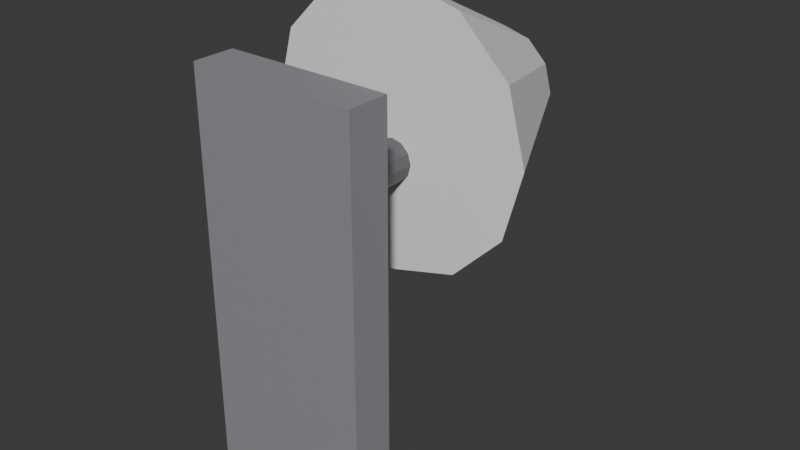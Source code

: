 # Source: ILU_Arandela_v01.blend  (saved by Blender 4.2.66; exported with 4.5.12 LTS)
import bpy
from mathutils import Matrix  # noqa: F401  (used for matrix-valued properties, if any)

bpy.ops.wm.read_factory_settings(use_empty=True)
scene = bpy.context.scene
scene.name = 'Scene'

# ---- collections
col_collection = bpy.data.collections.new('Collection'); scene.collection.children.link(col_collection)

# ---- materials (node trees are filled in below, after node groups)
mat_polyroom_pbr = bpy.data.materials.new('Polyroom_PBR')

# ---- material node trees
mat_polyroom_pbr.use_nodes = True; mat_polyroom_pbr.node_tree.nodes.clear()
_N = mat_polyroom_pbr.node_tree.nodes; _L = mat_polyroom_pbr.node_tree.links
n0 = _N.new('ShaderNodeOutputMaterial'); n0.name = 'Material Output'; n0.location = (300, 0)
n1 = _N.new('ShaderNodeBsdfPrincipled'); n1.name = 'Principled BSDF'; n1.location = (0, 0)
n2 = _N.new('ShaderNodeVertexColor'); n2.name = 'Color Attribute'; n2.location = (-300, 0)
n2.layer_name = 'Color'
_L.new(n2.outputs[0], n1.inputs[0])
_L.new(n1.outputs[0], n0.inputs[0])
n0.is_active_output = True

# ---- world
world_world = bpy.data.worlds.new('World'); scene.world = world_world
world_world.use_nodes = True; world_world.node_tree.nodes.clear()
_N = world_world.node_tree.nodes; _L = world_world.node_tree.links
n0 = _N.new('ShaderNodeOutputWorld'); n0.name = 'World Output'; n0.location = (300, 300)
n1 = _N.new('ShaderNodeBackground'); n1.name = 'Background'; n1.location = (10, 300)
n1.inputs[0].default_value = (0.05088, 0.05088, 0.05088, 1.0)
_L.new(n1.outputs[0], n0.inputs[0])
n0.is_active_output = True
world_world.color = (0.05088, 0.05088, 0.05088)
world_world.sun_shadow_jitter_overblur = 0.0

# ---- meshes
me_ilu_arandela_v01_mesh = bpy.data.meshes.new('ILU_Arandela_v01_Mesh')
me_ilu_arandela_v01_mesh.from_pydata([(0.0, 0.21, 0.28), (0.0, 0.09, 0.34), (0.02, 0.21, 0.2746), (0.05, 0.09, 0.3266), (0.03464, 0.21, 0.26), (0.0866, 0.09, 0.29), (0.04, 0.21, 0.24), (0.1, 0.09, 0.24), (0.03464, 0.21, 0.22), (0.0866, 0.09, 0.19), (0.02, 0.21, 0.2054), (0.05, 0.09, 0.1534), (0.0, 0.21, 0.2), (0.0, 0.09, 0.14), (-0.02, 0.21, 0.2054), (-0.05, 0.09, 0.1534), (-0.03464, 0.21, 0.22), (-0.0866, 0.09, 0.19), (-0.04, 0.21, 0.24), (-0.1, 0.09, 0.24), (-0.03464, 0.21, 0.26), (-0.0866, 0.09, 0.29), (-0.02, 0.21, 0.2746), (-0.05, 0.09, 0.3266), (-0.06, -0.015, 0.0), (-0.06, -0.015, 0.3), (-0.06, 0.015, 0.0), (-0.06, 0.015, 0.3), (0.06, -0.015, 0.0), (0.06, -0.015, 0.3), (0.06, 0.015, 0.0), (0.06, 0.015, 0.3), (0.0, 0.155, 0.235), (0.0, 0.005, 0.235), (0.0075, 0.155, 0.233), (0.0075, 0.005, 0.233), (0.01299, 0.155, 0.2275), (0.01299, 0.005, 0.2275), (0.015, 0.155, 0.22), (0.015, 0.005, 0.22), (0.01299, 0.155, 0.2125), (0.01299, 0.005, 0.2125), (0.0075, 0.155, 0.207), (0.0075, 0.005, 0.207), (0.0, 0.155, 0.205), (0.0, 0.005, 0.205), (-0.0075, 0.155, 0.207), (-0.0075, 0.005, 0.207), (-0.01299, 0.155, 0.2125), (-0.01299, 0.005, 0.2125), (-0.015, 0.155, 0.22), (-0.015, 0.005, 0.22), (-0.01299, 0.155, 0.2275), (-0.01299, 0.005, 0.2275), (-0.0075, 0.155, 0.233), (-0.0075, 0.005, 0.233), (0.01323, 0.1682, 0.259), (0.02291, 0.1815, 0.2425), (0.02645, 0.1864, 0.22), (0.02291, 0.1815, 0.1975), (0.01323, 0.1682, 0.181), (0.0214, 0.157, 0.259), (0.03706, 0.162, 0.2425), (0.0428, 0.1639, 0.22), (0.03706, 0.162, 0.1975), (0.0214, 0.157, 0.181), (0.0214, 0.143, 0.259), (0.03706, 0.138, 0.2425), (0.0428, 0.1361, 0.22), (0.03706, 0.138, 0.1975), (0.0214, 0.143, 0.181), (0.01323, 0.1318, 0.259), (0.02291, 0.1185, 0.2425), (0.02645, 0.1136, 0.22), (0.02291, 0.1185, 0.1975), (0.01323, 0.1318, 0.181), (3.725e-09, 0.1275, 0.259), (1.863e-09, 0.111, 0.2425), (7.451e-09, 0.105, 0.22), (1.863e-09, 0.111, 0.1975), (3.725e-09, 0.1275, 0.181), (-0.01323, 0.1318, 0.259), (-0.02291, 0.1185, 0.2425), (-0.02645, 0.1136, 0.22), (-0.02291, 0.1185, 0.1975), (-0.01323, 0.1318, 0.181), (0.0, 0.15, 0.265), (-0.0214, 0.143, 0.259), (-0.03706, 0.138, 0.2425), (-0.0428, 0.1361, 0.22), (-0.03706, 0.138, 0.1975), (-0.0214, 0.143, 0.181), (0.0, 0.15, 0.175), (-0.0214, 0.157, 0.259), (-0.03706, 0.162, 0.2425), (-0.0428, 0.1639, 0.22), (-0.03706, 0.162, 0.1975), (-0.0214, 0.157, 0.181), (-0.01323, 0.1682, 0.259), (-0.02291, 0.1815, 0.2425), (-0.02645, 0.1864, 0.22), (-0.02291, 0.1815, 0.1975), (-0.01323, 0.1682, 0.181), (-3.725e-09, 0.1725, 0.259), (-3.725e-09, 0.189, 0.2425), (-7.451e-09, 0.195, 0.22), (-3.725e-09, 0.189, 0.1975), (-3.725e-09, 0.1725, 0.181)], [], [(0, 1, 3, 2), (2, 3, 5, 4), (4, 5, 7, 6), (6, 7, 9, 8), (8, 9, 11, 10), (10, 11, 13, 12), (12, 13, 15, 14), (14, 15, 17, 16), (16, 17, 19, 18), (18, 19, 21, 20), (3, 1, 23, 21, 19, 17, 15, 13, 11, 9, 7, 5), (20, 21, 23, 22), (22, 23, 1, 0), (0, 2, 4, 6, 8, 10, 12, 14, 16, 18, 20, 22), (24, 25, 27, 26), (26, 27, 31, 30), (30, 31, 29, 28), (28, 29, 25, 24), (26, 30, 28, 24), (31, 27, 25, 29), (32, 33, 35, 34), (34, 35, 37, 36), (36, 37, 39, 38), (38, 39, 41, 40), (40, 41, 43, 42), (42, 43, 45, 44), (44, 45, 47, 46), (46, 47, 49, 48), (48, 49, 51, 50), (50, 51, 53, 52), (35, 33, 55, 53, 51, 49, 47, 45, 43, 41, 39, 37), (52, 53, 55, 54), (54, 55, 33, 32), (32, 34, 36, 38, 40, 42, 44, 46, 48, 50, 52, 54), (92, 107, 60), (106, 105, 58, 59), (104, 103, 56, 57), (107, 106, 59, 60), (105, 104, 57, 58), (103, 86, 56), (60, 59, 64, 65), (58, 57, 62, 63), (56, 86, 61), (92, 60, 65), (59, 58, 63, 64), (57, 56, 61, 62), (65, 64, 69, 70), (63, 62, 67, 68), (61, 86, 66), (92, 65, 70), (64, 63, 68, 69), (62, 61, 66, 67), (70, 69, 74, 75), (68, 67, 72, 73), (66, 86, 71), (92, 70, 75), (69, 68, 73, 74), (67, 66, 71, 72), (75, 74, 79, 80), (73, 72, 77, 78), (71, 86, 76), (92, 75, 80), (74, 73, 78, 79), (72, 71, 76, 77), (78, 77, 82, 83), (76, 86, 81), (92, 80, 85), (79, 78, 83, 84), (77, 76, 81, 82), (80, 79, 84, 85), (81, 86, 87), (92, 85, 91), (84, 83, 89, 90), (82, 81, 87, 88), (85, 84, 90, 91), (83, 82, 88, 89), (92, 91, 97), (90, 89, 95, 96), (88, 87, 93, 94), (91, 90, 96, 97), (89, 88, 94, 95), (87, 86, 93), (92, 97, 102), (96, 95, 100, 101), (94, 93, 98, 99), (97, 96, 101, 102), (95, 94, 99, 100), (93, 86, 98), (92, 102, 107), (101, 100, 105, 106), (99, 98, 103, 104), (102, 101, 106, 107), (100, 99, 104, 105), (98, 86, 103)])
_uv = me_ilu_arandela_v01_mesh.uv_layers.new(name='UVMap')
_uv.uv.foreach_set('vector', [0.2234, 0.5188, 0.006927, 0.5076, 0.007626, 0.4218, 0.2237, 0.4845, 0.2237, 0.4845, 0.007626, 0.4218, 0.009535, 0.3644, 0.2245, 0.4615, 0.5992, 0.6546, 0.8153, 0.5544, 0.8189, 0.5995, 0.6007, 0.6726, 0.6007, 0.6726, 0.8189, 0.5995, 0.8202, 0.6787, 0.6012, 0.7043, 0.6012, 0.7043, 0.8202, 0.6787, 0.8189, 0.7708, 0.6007, 0.7411, 0.6007, 0.7411, 0.8189, 0.7708, 0.8153, 0.851, 0.5992, 0.7732, 0.5854, 0.7732, 0.3693, 0.851, 0.3657, 0.7708, 0.5839, 0.7411, 0.5839, 0.7411, 0.3657, 0.7708, 0.3644, 0.6787, 0.5834, 0.7043, 0.5834, 0.7043, 0.3644, 0.6787, 0.3657, 0.5995, 0.5839, 0.6726, 0.5839, 0.6726, 0.3657, 0.5995, 0.3693, 0.5544, 0.5854, 0.6546, 0.3045, 0.05296, 0.3505, 0.1327, 0.3505, 0.2248, 0.3045, 0.3045, 0.2248, 0.3505, 0.1327, 0.3505, 0.05296, 0.3045, 0.006927, 0.2248, 0.006927, 0.1327, 0.05296, 0.05296, 0.1327, 0.006927, 0.2248, 0.006927, 0.2245, 0.584, 0.009535, 0.6706, 0.007626, 0.5986, 0.2237, 0.5552, 0.2237, 0.5552, 0.007626, 0.5986, 0.006927, 0.5076, 0.2234, 0.5188, 0.8525, 0.7278, 0.8844, 0.7094, 0.9212, 0.7094, 0.9531, 0.7278, 0.9715, 0.7597, 0.9715, 0.7966, 0.9531, 0.8284, 0.9212, 0.8469, 0.8844, 0.8469, 0.8525, 0.8284, 0.8341, 0.7966, 0.8341, 0.7597, 0.2383, 0.7406, 0.2383, 0.3673, 0.2915, 0.3644, 0.2915, 0.7377, 0.3644, 0.5405, 0.3644, 0.006927, 0.5778, 0.006927, 0.5778, 0.5405, 0.8305, 0.38, 0.819, 0.006927, 0.8723, 0.008181, 0.8838, 0.3813, 0.5917, 0.5405, 0.5917, 0.006927, 0.8051, 0.006927, 0.8051, 0.5405, 0.819, 0.5325, 0.8305, 0.38, 0.8838, 0.3813, 0.8723, 0.5338, 0.951, 0.2879, 0.951, 0.5, 0.8976, 0.5002, 0.8976, 0.2881, 0.9221, 0.2736, 0.9221, 0.006927, 0.9349, 0.007074, 0.9349, 0.2738, 0.9349, 0.2738, 0.9349, 0.007074, 0.9436, 0.007388, 0.9436, 0.2741, 0.3499, 0.3644, 0.3499, 0.6308, 0.3431, 0.6315, 0.3431, 0.365, 0.3431, 0.365, 0.3431, 0.6315, 0.3312, 0.6318, 0.3312, 0.3654, 0.3312, 0.3654, 0.3312, 0.6318, 0.3174, 0.6318, 0.3174, 0.3654, 0.3174, 0.3654, 0.3174, 0.6318, 0.3054, 0.6315, 0.3054, 0.3651, 0.3499, 0.6464, 0.3499, 0.9128, 0.3378, 0.9132, 0.3378, 0.6467, 0.3378, 0.6467, 0.3378, 0.9132, 0.324, 0.9131, 0.324, 0.6467, 0.324, 0.6467, 0.324, 0.9131, 0.3121, 0.9128, 0.3121, 0.6463, 0.3121, 0.6463, 0.3121, 0.9128, 0.3054, 0.9121, 0.3054, 0.6457, 0.409, 0.8718, 0.4159, 0.8837, 0.4159, 0.8975, 0.409, 0.9095, 0.3971, 0.9164, 0.3833, 0.9164, 0.3713, 0.9095, 0.3644, 0.8975, 0.3644, 0.8837, 0.3713, 0.8718, 0.3833, 0.8649, 0.3971, 0.8649, 0.8976, 0.2739, 0.8976, 0.007238, 0.9084, 0.006987, 0.9084, 0.2737, 0.9084, 0.2737, 0.9084, 0.006987, 0.9221, 0.006927, 0.9221, 0.2736, 0.1908, 0.6844, 0.2028, 0.6913, 0.2097, 0.7033, 0.2097, 0.7171, 0.2028, 0.729, 0.1908, 0.736, 0.177, 0.736, 0.165, 0.729, 0.1581, 0.7171, 0.1581, 0.7033, 0.165, 0.6913, 0.177, 0.6844, 0.08812, 0.9718, 0.04706, 0.9718, 0.05235, 0.9537, 0.1078, 0.788, 0.08364, 0.7561, 0.1211, 0.7277, 0.1403, 0.7634, 0.05944, 0.7243, 0.04173, 0.7009, 0.06047, 0.6867, 0.0919, 0.6996, 0.1255, 0.8114, 0.1078, 0.788, 0.1403, 0.7634, 0.1443, 0.7971, 0.08364, 0.7561, 0.05944, 0.7243, 0.0919, 0.6996, 0.1211, 0.7277, 0.2293, 0.8629, 0.2305, 0.8226, 0.2526, 0.8553, 0.05235, 0.9537, 0.02263, 0.9259, 0.0543, 0.9017, 0.07063, 0.9397, 0.1211, 0.7277, 0.0919, 0.6996, 0.112, 0.6844, 0.1443, 0.7101, 0.2526, 0.8553, 0.2305, 0.8226, 0.2671, 0.8354, 0.08812, 0.9718, 0.05235, 0.9537, 0.07063, 0.9397, 0.02263, 0.9259, 0.006927, 0.8958, 0.04349, 0.8678, 0.0543, 0.9017, 0.2665, 0.8799, 0.2526, 0.8553, 0.2671, 0.8354, 0.2915, 0.8453, 0.07063, 0.9397, 0.0543, 0.9017, 0.09636, 0.8938, 0.09492, 0.9352, 0.04349, 0.8678, 0.0411, 0.8472, 0.08316, 0.8394, 0.09206, 0.8588, 0.2671, 0.8354, 0.2305, 0.8226, 0.2671, 0.8106, 0.08812, 0.9718, 0.07063, 0.9397, 0.09492, 0.9352, 0.0543, 0.9017, 0.04349, 0.8678, 0.09206, 0.8588, 0.09636, 0.8938, 0.2915, 0.8453, 0.2671, 0.8354, 0.2671, 0.8106, 0.2915, 0.8025, 0.09492, 0.9352, 0.09636, 0.8938, 0.1328, 0.9054, 0.1159, 0.9419, 0.8341, 0.5801, 0.8664, 0.5544, 0.8864, 0.5696, 0.8572, 0.5977, 0.2671, 0.8106, 0.2305, 0.8226, 0.2526, 0.7906, 0.08812, 0.9718, 0.09492, 0.9352, 0.1159, 0.9419, 0.09636, 0.8938, 0.09206, 0.8588, 0.1341, 0.8722, 0.1328, 0.9054, 0.2915, 0.8025, 0.2671, 0.8106, 0.2526, 0.7906, 0.2665, 0.7678, 0.8341, 0.6671, 0.838, 0.6334, 0.8705, 0.658, 0.8528, 0.6813, 0.8572, 0.5977, 0.8864, 0.5696, 0.9189, 0.5942, 0.8947, 0.6261, 0.2526, 0.7906, 0.2305, 0.8226, 0.2293, 0.7829, 0.08812, 0.9718, 0.1159, 0.9419, 0.1256, 0.9572, 0.838, 0.6334, 0.8572, 0.5977, 0.8947, 0.6261, 0.8705, 0.658, 0.8864, 0.5696, 0.9179, 0.5567, 0.9366, 0.5709, 0.9189, 0.5942, 0.8947, 0.6261, 0.9189, 0.5942, 0.9513, 0.6189, 0.9322, 0.6546, 0.2293, 0.7829, 0.2305, 0.8226, 0.2059, 0.7904, 0.88, 0.9931, 0.8425, 0.9785, 0.8522, 0.9632, 0.8705, 0.658, 0.8947, 0.6261, 0.9322, 0.6546, 0.903, 0.6826, 0.226, 0.7544, 0.2293, 0.7829, 0.2059, 0.7904, 0.1855, 0.7675, 0.8528, 0.6813, 0.8705, 0.658, 0.903, 0.6826, 0.8715, 0.6956, 0.2059, 0.7904, 0.2305, 0.8226, 0.1914, 0.8104, 0.88, 0.9931, 0.8522, 0.9632, 0.8732, 0.9565, 0.8354, 0.9267, 0.8341, 0.8934, 0.8761, 0.8801, 0.8718, 0.9151, 0.1855, 0.7675, 0.2059, 0.7904, 0.1914, 0.8104, 0.1605, 0.8021, 0.8522, 0.9632, 0.8354, 0.9267, 0.8718, 0.9151, 0.8732, 0.9565, 0.9322, 0.6546, 0.9513, 0.6189, 0.9714, 0.6341, 0.9553, 0.6721, 0.88, 0.9931, 0.8732, 0.9565, 0.8975, 0.961, 0.8718, 0.9151, 0.8761, 0.8801, 0.9247, 0.8891, 0.9138, 0.9229, 0.1605, 0.8021, 0.1914, 0.8104, 0.1914, 0.8351, 0.1605, 0.8449, 0.8732, 0.9565, 0.8718, 0.9151, 0.9138, 0.9229, 0.8975, 0.961, 0.8761, 0.8801, 0.885, 0.8607, 0.927, 0.8685, 0.9247, 0.8891, 0.1914, 0.8104, 0.2305, 0.8226, 0.1914, 0.8351, 0.88, 0.9931, 0.8975, 0.961, 0.9158, 0.975, 0.9138, 0.9229, 0.9247, 0.8891, 0.9612, 0.917, 0.9455, 0.9471, 0.1605, 0.8449, 0.1914, 0.8351, 0.2059, 0.8552, 0.1855, 0.8796, 0.8975, 0.961, 0.9138, 0.9229, 0.9455, 0.9471, 0.9158, 0.975, 0.02299, 0.8022, 0.006927, 0.7641, 0.02699, 0.7489, 0.04616, 0.7846, 0.1914, 0.8351, 0.2305, 0.8226, 0.2059, 0.8552, 0.88, 0.9931, 0.9158, 0.975, 0.9211, 0.9931, 0.07537, 0.8127, 0.04616, 0.7846, 0.08364, 0.7561, 0.1078, 0.788, 0.1855, 0.8796, 0.2059, 0.8552, 0.2293, 0.8629, 0.226, 0.893, 0.1068, 0.8256, 0.07537, 0.8127, 0.1078, 0.788, 0.1255, 0.8114, 0.04616, 0.7846, 0.02699, 0.7489, 0.05944, 0.7243, 0.08364, 0.7561, 0.2059, 0.8552, 0.2305, 0.8226, 0.2293, 0.8629])
_ca = me_ilu_arandela_v01_mesh.color_attributes.new('Color', 'FLOAT_COLOR', 'POINT')
_ca.data.foreach_set('color', [0.92, 0.92, 0.92, 1.0, 0.92, 0.92, 0.92, 1.0, 0.92, 0.92, 0.92, 1.0, 0.92, 0.92, 0.92, 1.0, 0.92, 0.92, 0.92, 1.0, 0.92, 0.92, 0.92, 1.0, 0.92, 0.92, 0.92, 1.0, 0.92, 0.92, 0.92, 1.0, 0.92, 0.92, 0.92, 1.0, 0.92, 0.92, 0.92, 1.0, 0.92, 0.92, 0.92, 1.0, 0.92, 0.92, 0.92, 1.0, 0.92, 0.92, 0.92, 1.0, 0.92, 0.92, 0.92, 1.0, 0.92, 0.92, 0.92, 1.0, 0.92, 0.92, 0.92, 1.0, 0.92, 0.92, 0.92, 1.0, 0.92, 0.92, 0.92, 1.0, 0.92, 0.92, 0.92, 1.0, 0.92, 0.92, 0.92, 1.0, 0.92, 0.92, 0.92, 1.0, 0.92, 0.92, 0.92, 1.0, 0.92, 0.92, 0.92, 1.0, 0.92, 0.92, 0.92, 1.0, 0.3, 0.3, 0.32, 1.0, 0.3, 0.3, 0.32, 1.0, 0.3, 0.3, 0.32, 1.0, 0.3, 0.3, 0.32, 1.0, 0.3, 0.3, 0.32, 1.0, 0.3, 0.3, 0.32, 1.0, 0.3, 0.3, 0.32, 1.0, 0.3, 0.3, 0.32, 1.0, 0.12, 0.12, 0.13, 1.0, 0.12, 0.12, 0.13, 1.0, 0.12, 0.12, 0.13, 1.0, 0.12, 0.12, 0.13, 1.0, 0.12, 0.12, 0.13, 1.0, 0.12, 0.12, 0.13, 1.0, 0.12, 0.12, 0.13, 1.0, 0.12, 0.12, 0.13, 1.0, 0.12, 0.12, 0.13, 1.0, 0.12, 0.12, 0.13, 1.0, 0.12, 0.12, 0.13, 1.0, 0.12, 0.12, 0.13, 1.0, 0.12, 0.12, 0.13, 1.0, 0.12, 0.12, 0.13, 1.0, 0.12, 0.12, 0.13, 1.0, 0.12, 0.12, 0.13, 1.0, 0.12, 0.12, 0.13, 1.0, 0.12, 0.12, 0.13, 1.0, 0.12, 0.12, 0.13, 1.0, 0.12, 0.12, 0.13, 1.0, 0.12, 0.12, 0.13, 1.0, 0.12, 0.12, 0.13, 1.0, 0.12, 0.12, 0.13, 1.0, 0.12, 0.12, 0.13, 1.0, 1.0, 0.95, 0.8, 1.0, 1.0, 0.95, 0.8, 1.0, 1.0, 0.95, 0.8, 1.0, 1.0, 0.95, 0.8, 1.0, 1.0, 0.95, 0.8, 1.0, 1.0, 0.95, 0.8, 1.0, 1.0, 0.95, 0.8, 1.0, 1.0, 0.95, 0.8, 1.0, 1.0, 0.95, 0.8, 1.0, 1.0, 0.95, 0.8, 1.0, 1.0, 0.95, 0.8, 1.0, 1.0, 0.95, 0.8, 1.0, 1.0, 0.95, 0.8, 1.0, 1.0, 0.95, 0.8, 1.0, 1.0, 0.95, 0.8, 1.0, 1.0, 0.95, 0.8, 1.0, 1.0, 0.95, 0.8, 1.0, 1.0, 0.95, 0.8, 1.0, 1.0, 0.95, 0.8, 1.0, 1.0, 0.95, 0.8, 1.0, 1.0, 0.95, 0.8, 1.0, 1.0, 0.95, 0.8, 1.0, 1.0, 0.95, 0.8, 1.0, 1.0, 0.95, 0.8, 1.0, 1.0, 0.95, 0.8, 1.0, 1.0, 0.95, 0.8, 1.0, 1.0, 0.95, 0.8, 1.0, 1.0, 0.95, 0.8, 1.0, 1.0, 0.95, 0.8, 1.0, 1.0, 0.95, 0.8, 1.0, 1.0, 0.95, 0.8, 1.0, 1.0, 0.95, 0.8, 1.0, 1.0, 0.95, 0.8, 1.0, 1.0, 0.95, 0.8, 1.0, 1.0, 0.95, 0.8, 1.0, 1.0, 0.95, 0.8, 1.0, 1.0, 0.95, 0.8, 1.0, 1.0, 0.95, 0.8, 1.0, 1.0, 0.95, 0.8, 1.0, 1.0, 0.95, 0.8, 1.0, 1.0, 0.95, 0.8, 1.0, 1.0, 0.95, 0.8, 1.0, 1.0, 0.95, 0.8, 1.0, 1.0, 0.95, 0.8, 1.0, 1.0, 0.95, 0.8, 1.0, 1.0, 0.95, 0.8, 1.0, 1.0, 0.95, 0.8, 1.0, 1.0, 0.95, 0.8, 1.0, 1.0, 0.95, 0.8, 1.0, 1.0, 0.95, 0.8, 1.0, 1.0, 0.95, 0.8, 1.0, 1.0, 0.95, 0.8, 1.0])
me_ilu_arandela_v01_mesh.materials.append(mat_polyroom_pbr)
me_ilu_arandela_v01_mesh.update()

# ---- objects
ob_ilu_arandela_v01 = bpy.data.objects.new('ILU_Arandela_v01', me_ilu_arandela_v01_mesh)

# ---- transforms, parenting, visibility, modifiers, constraints
ob_ilu_arandela_v01.location = (0.0, 0.0, 0.0)

# ---- collection membership
col_collection.objects.link(ob_ilu_arandela_v01)

# ---- scene / render settings (as saved in the file)
scene.frame_start = 1; scene.frame_end = 250; scene.frame_set(1)
scene.render.engine = 'BLENDER_EEVEE_NEXT'
bpy.context.view_layer.update()

# ---- added for rendering (the .blend has no active camera and no usable light): camera, sun
cam_auto = bpy.data.cameras.new('AutoCamera')
cam_auto.lens = 50.0
cam_auto.sensor_width = 36.0
cam_auto.clip_end = 1000.0
ob_auto_camera = bpy.data.objects.new('AutoCamera', cam_auto)
scene.collection.objects.link(ob_auto_camera)
ob_auto_camera.location = (0.420163, -0.406696, 0.50613)
ob_auto_camera.rotation_euler = (1.09748, -7.21219e-08, 0.694738)
scene.camera = ob_auto_camera
light_auto_sun = bpy.data.lights.new('AutoSun', 'SUN')
light_auto_sun.energy = 3.0
light_auto_sun.angle = 0.0523599
ob_auto_sun = bpy.data.objects.new('AutoSun', light_auto_sun)
scene.collection.objects.link(ob_auto_sun)
ob_auto_sun.rotation_euler = (0.872665, 0.174533, 0.523599)
bpy.context.view_layer.update()

